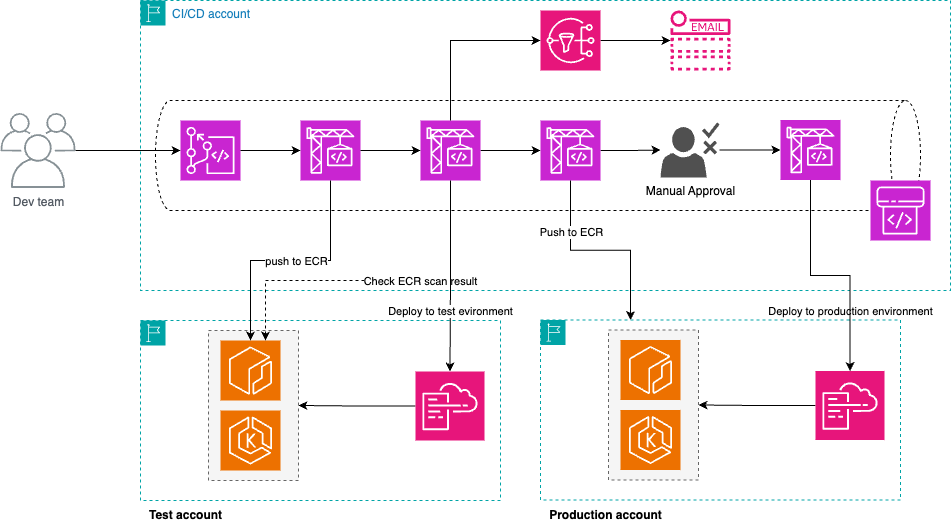

The diagram above was exported from draw.io. Its source (the exported page's mxGraphModel, read from the mxfile embedded in the PNG):
<mxGraphModel dx="1876" dy="605" grid="1" gridSize="10" guides="1" tooltips="1" connect="1" arrows="1" fold="1" page="1" pageScale="1" pageWidth="850" pageHeight="1100" math="0" shadow="0">
  <root>
    <mxCell id="0" />
    <mxCell id="1" parent="0" />
    <mxCell id="8AthubGoKB5q2uRBuhrz-3" value="CI/CD account" style="points=[[0,0],[0.25,0],[0.5,0],[0.75,0],[1,0],[1,0.25],[1,0.5],[1,0.75],[1,1],[0.75,1],[0.5,1],[0.25,1],[0,1],[0,0.75],[0,0.5],[0,0.25]];outlineConnect=0;gradientColor=none;html=1;whiteSpace=wrap;fontSize=12;fontStyle=0;container=1;pointerEvents=0;collapsible=0;recursiveResize=0;shape=mxgraph.aws4.group;grIcon=mxgraph.aws4.group_region;strokeColor=#00A4A6;fillColor=none;verticalAlign=top;align=left;spacingLeft=30;fontColor=#147EBA;dashed=1;" vertex="1" parent="1">
      <mxGeometry x="40" y="40" width="810" height="290" as="geometry" />
    </mxCell>
    <mxCell id="8AthubGoKB5q2uRBuhrz-18" value="" style="shape=cylinder3;whiteSpace=wrap;html=1;boundedLbl=1;backgroundOutline=1;size=15;direction=south;dashed=1;" vertex="1" parent="8AthubGoKB5q2uRBuhrz-3">
      <mxGeometry x="15" y="100" width="765" height="110" as="geometry" />
    </mxCell>
    <mxCell id="8AthubGoKB5q2uRBuhrz-5" value="" style="sketch=0;points=[[0,0,0],[0.25,0,0],[0.5,0,0],[0.75,0,0],[1,0,0],[0,1,0],[0.25,1,0],[0.5,1,0],[0.75,1,0],[1,1,0],[0,0.25,0],[0,0.5,0],[0,0.75,0],[1,0.25,0],[1,0.5,0],[1,0.75,0]];outlineConnect=0;fontColor=#232F3E;fillColor=#C925D1;strokeColor=#ffffff;dashed=0;verticalLabelPosition=bottom;verticalAlign=top;align=center;html=1;fontSize=12;fontStyle=0;aspect=fixed;shape=mxgraph.aws4.resourceIcon;resIcon=mxgraph.aws4.codecommit;" vertex="1" parent="8AthubGoKB5q2uRBuhrz-3">
      <mxGeometry x="40" y="120" width="60" height="60" as="geometry" />
    </mxCell>
    <mxCell id="8AthubGoKB5q2uRBuhrz-6" value="" style="sketch=0;points=[[0,0,0],[0.25,0,0],[0.5,0,0],[0.75,0,0],[1,0,0],[0,1,0],[0.25,1,0],[0.5,1,0],[0.75,1,0],[1,1,0],[0,0.25,0],[0,0.5,0],[0,0.75,0],[1,0.25,0],[1,0.5,0],[1,0.75,0]];outlineConnect=0;fontColor=#232F3E;fillColor=#C925D1;strokeColor=#ffffff;dashed=0;verticalLabelPosition=bottom;verticalAlign=top;align=center;html=1;fontSize=12;fontStyle=0;aspect=fixed;shape=mxgraph.aws4.resourceIcon;resIcon=mxgraph.aws4.codebuild;" vertex="1" parent="8AthubGoKB5q2uRBuhrz-3">
      <mxGeometry x="160" y="120" width="60" height="60" as="geometry" />
    </mxCell>
    <mxCell id="8AthubGoKB5q2uRBuhrz-8" value="" style="sketch=0;points=[[0,0,0],[0.25,0,0],[0.5,0,0],[0.75,0,0],[1,0,0],[0,1,0],[0.25,1,0],[0.5,1,0],[0.75,1,0],[1,1,0],[0,0.25,0],[0,0.5,0],[0,0.75,0],[1,0.25,0],[1,0.5,0],[1,0.75,0]];outlineConnect=0;fontColor=#232F3E;fillColor=#C925D1;strokeColor=#ffffff;dashed=0;verticalLabelPosition=bottom;verticalAlign=top;align=center;html=1;fontSize=12;fontStyle=0;aspect=fixed;shape=mxgraph.aws4.resourceIcon;resIcon=mxgraph.aws4.codepipeline;" vertex="1" parent="8AthubGoKB5q2uRBuhrz-3">
      <mxGeometry x="730" y="180" width="60" height="60" as="geometry" />
    </mxCell>
    <mxCell id="8AthubGoKB5q2uRBuhrz-9" style="edgeStyle=orthogonalEdgeStyle;rounded=0;orthogonalLoop=1;jettySize=auto;html=1;entryX=0;entryY=0.5;entryDx=0;entryDy=0;entryPerimeter=0;" edge="1" parent="8AthubGoKB5q2uRBuhrz-3" source="8AthubGoKB5q2uRBuhrz-5" target="8AthubGoKB5q2uRBuhrz-6">
      <mxGeometry relative="1" as="geometry" />
    </mxCell>
    <mxCell id="8AthubGoKB5q2uRBuhrz-13" style="edgeStyle=orthogonalEdgeStyle;rounded=0;orthogonalLoop=1;jettySize=auto;html=1;exitX=1;exitY=0.5;exitDx=0;exitDy=0;exitPerimeter=0;" edge="1" parent="8AthubGoKB5q2uRBuhrz-3" source="8AthubGoKB5q2uRBuhrz-10" target="8AthubGoKB5q2uRBuhrz-11">
      <mxGeometry relative="1" as="geometry" />
    </mxCell>
    <mxCell id="8AthubGoKB5q2uRBuhrz-10" value="" style="sketch=0;points=[[0,0,0],[0.25,0,0],[0.5,0,0],[0.75,0,0],[1,0,0],[0,1,0],[0.25,1,0],[0.5,1,0],[0.75,1,0],[1,1,0],[0,0.25,0],[0,0.5,0],[0,0.75,0],[1,0.25,0],[1,0.5,0],[1,0.75,0]];outlineConnect=0;fontColor=#232F3E;fillColor=#C925D1;strokeColor=#ffffff;dashed=0;verticalLabelPosition=bottom;verticalAlign=top;align=center;html=1;fontSize=12;fontStyle=0;aspect=fixed;shape=mxgraph.aws4.resourceIcon;resIcon=mxgraph.aws4.codebuild;" vertex="1" parent="8AthubGoKB5q2uRBuhrz-3">
      <mxGeometry x="280" y="120" width="60" height="60" as="geometry" />
    </mxCell>
    <mxCell id="8AthubGoKB5q2uRBuhrz-15" style="edgeStyle=orthogonalEdgeStyle;rounded=0;orthogonalLoop=1;jettySize=auto;html=1;" edge="1" parent="8AthubGoKB5q2uRBuhrz-3" source="8AthubGoKB5q2uRBuhrz-11" target="8AthubGoKB5q2uRBuhrz-7">
      <mxGeometry relative="1" as="geometry" />
    </mxCell>
    <mxCell id="8AthubGoKB5q2uRBuhrz-11" value="" style="sketch=0;points=[[0,0,0],[0.25,0,0],[0.5,0,0],[0.75,0,0],[1,0,0],[0,1,0],[0.25,1,0],[0.5,1,0],[0.75,1,0],[1,1,0],[0,0.25,0],[0,0.5,0],[0,0.75,0],[1,0.25,0],[1,0.5,0],[1,0.75,0]];outlineConnect=0;fontColor=#232F3E;fillColor=#C925D1;strokeColor=#ffffff;dashed=0;verticalLabelPosition=bottom;verticalAlign=top;align=center;html=1;fontSize=12;fontStyle=0;aspect=fixed;shape=mxgraph.aws4.resourceIcon;resIcon=mxgraph.aws4.codebuild;" vertex="1" parent="8AthubGoKB5q2uRBuhrz-3">
      <mxGeometry x="400" y="120" width="60" height="60" as="geometry" />
    </mxCell>
    <mxCell id="8AthubGoKB5q2uRBuhrz-12" style="edgeStyle=orthogonalEdgeStyle;rounded=0;orthogonalLoop=1;jettySize=auto;html=1;exitX=1;exitY=0.5;exitDx=0;exitDy=0;exitPerimeter=0;entryX=0;entryY=0.5;entryDx=0;entryDy=0;entryPerimeter=0;" edge="1" parent="8AthubGoKB5q2uRBuhrz-3" source="8AthubGoKB5q2uRBuhrz-6" target="8AthubGoKB5q2uRBuhrz-10">
      <mxGeometry relative="1" as="geometry" />
    </mxCell>
    <mxCell id="8AthubGoKB5q2uRBuhrz-7" value="Manual Approval" style="sketch=0;pointerEvents=1;shadow=0;dashed=0;html=1;strokeColor=none;fillColor=#505050;labelPosition=center;verticalLabelPosition=bottom;verticalAlign=top;outlineConnect=0;align=center;shape=mxgraph.office.users.approver;" vertex="1" parent="8AthubGoKB5q2uRBuhrz-3">
      <mxGeometry x="520" y="122" width="59" height="55" as="geometry" />
    </mxCell>
    <mxCell id="8AthubGoKB5q2uRBuhrz-16" value="" style="sketch=0;points=[[0,0,0],[0.25,0,0],[0.5,0,0],[0.75,0,0],[1,0,0],[0,1,0],[0.25,1,0],[0.5,1,0],[0.75,1,0],[1,1,0],[0,0.25,0],[0,0.5,0],[0,0.75,0],[1,0.25,0],[1,0.5,0],[1,0.75,0]];outlineConnect=0;fontColor=#232F3E;fillColor=#C925D1;strokeColor=#ffffff;dashed=0;verticalLabelPosition=bottom;verticalAlign=top;align=center;html=1;fontSize=12;fontStyle=0;aspect=fixed;shape=mxgraph.aws4.resourceIcon;resIcon=mxgraph.aws4.codebuild;" vertex="1" parent="8AthubGoKB5q2uRBuhrz-3">
      <mxGeometry x="640" y="119.5" width="60" height="60" as="geometry" />
    </mxCell>
    <mxCell id="8AthubGoKB5q2uRBuhrz-17" style="edgeStyle=orthogonalEdgeStyle;rounded=0;orthogonalLoop=1;jettySize=auto;html=1;entryX=0;entryY=0.5;entryDx=0;entryDy=0;entryPerimeter=0;" edge="1" parent="8AthubGoKB5q2uRBuhrz-3" source="8AthubGoKB5q2uRBuhrz-7" target="8AthubGoKB5q2uRBuhrz-16">
      <mxGeometry relative="1" as="geometry" />
    </mxCell>
    <mxCell id="8AthubGoKB5q2uRBuhrz-23" style="edgeStyle=orthogonalEdgeStyle;rounded=0;orthogonalLoop=1;jettySize=auto;html=1;" edge="1" parent="8AthubGoKB5q2uRBuhrz-3" source="8AthubGoKB5q2uRBuhrz-19" target="8AthubGoKB5q2uRBuhrz-22">
      <mxGeometry relative="1" as="geometry" />
    </mxCell>
    <mxCell id="8AthubGoKB5q2uRBuhrz-19" value="" style="sketch=0;points=[[0,0,0],[0.25,0,0],[0.5,0,0],[0.75,0,0],[1,0,0],[0,1,0],[0.25,1,0],[0.5,1,0],[0.75,1,0],[1,1,0],[0,0.25,0],[0,0.5,0],[0,0.75,0],[1,0.25,0],[1,0.5,0],[1,0.75,0]];outlineConnect=0;fontColor=#232F3E;fillColor=#E7157B;strokeColor=#ffffff;dashed=0;verticalLabelPosition=bottom;verticalAlign=top;align=center;html=1;fontSize=12;fontStyle=0;aspect=fixed;shape=mxgraph.aws4.resourceIcon;resIcon=mxgraph.aws4.sns;" vertex="1" parent="8AthubGoKB5q2uRBuhrz-3">
      <mxGeometry x="400" y="10" width="60" height="60" as="geometry" />
    </mxCell>
    <mxCell id="8AthubGoKB5q2uRBuhrz-22" value="" style="sketch=0;outlineConnect=0;fontColor=#232F3E;gradientColor=none;fillColor=#E7157B;strokeColor=none;dashed=0;verticalLabelPosition=bottom;verticalAlign=top;align=center;html=1;fontSize=12;fontStyle=0;aspect=fixed;pointerEvents=1;shape=mxgraph.aws4.email_notification;" vertex="1" parent="8AthubGoKB5q2uRBuhrz-3">
      <mxGeometry x="530" y="10" width="60" height="60" as="geometry" />
    </mxCell>
    <mxCell id="8AthubGoKB5q2uRBuhrz-69" style="edgeStyle=orthogonalEdgeStyle;rounded=0;orthogonalLoop=1;jettySize=auto;html=1;exitX=0.5;exitY=0;exitDx=0;exitDy=0;exitPerimeter=0;entryX=0;entryY=0.5;entryDx=0;entryDy=0;entryPerimeter=0;" edge="1" parent="8AthubGoKB5q2uRBuhrz-3" source="8AthubGoKB5q2uRBuhrz-10" target="8AthubGoKB5q2uRBuhrz-19">
      <mxGeometry relative="1" as="geometry" />
    </mxCell>
    <mxCell id="8AthubGoKB5q2uRBuhrz-24" value="Dev team" style="sketch=0;outlineConnect=0;gradientColor=none;fontColor=#545B64;strokeColor=none;fillColor=#879196;dashed=0;verticalLabelPosition=bottom;verticalAlign=top;align=center;html=1;fontSize=12;fontStyle=0;aspect=fixed;shape=mxgraph.aws4.illustration_users;pointerEvents=1" vertex="1" parent="1">
      <mxGeometry x="-100" y="152.5" width="75" height="75" as="geometry" />
    </mxCell>
    <mxCell id="8AthubGoKB5q2uRBuhrz-25" style="edgeStyle=orthogonalEdgeStyle;rounded=0;orthogonalLoop=1;jettySize=auto;html=1;entryX=0;entryY=0.5;entryDx=0;entryDy=0;entryPerimeter=0;" edge="1" parent="1" source="8AthubGoKB5q2uRBuhrz-24" target="8AthubGoKB5q2uRBuhrz-5">
      <mxGeometry relative="1" as="geometry" />
    </mxCell>
    <mxCell id="8AthubGoKB5q2uRBuhrz-44" value="" style="points=[[0,0],[0.25,0],[0.5,0],[0.75,0],[1,0],[1,0.25],[1,0.5],[1,0.75],[1,1],[0.75,1],[0.5,1],[0.25,1],[0,1],[0,0.75],[0,0.5],[0,0.25]];outlineConnect=0;gradientColor=none;html=1;whiteSpace=wrap;fontSize=12;fontStyle=0;container=1;pointerEvents=0;collapsible=0;recursiveResize=0;shape=mxgraph.aws4.group;grIcon=mxgraph.aws4.group_region;strokeColor=#00A4A6;fillColor=none;verticalAlign=top;align=left;spacingLeft=30;fontColor=#147EBA;dashed=1;" vertex="1" parent="1">
      <mxGeometry x="40" y="360" width="360" height="180" as="geometry" />
    </mxCell>
    <mxCell id="8AthubGoKB5q2uRBuhrz-47" value="" style="fillColor=#f5f5f5;strokeColor=#666666;dashed=1;verticalAlign=top;fontStyle=0;fontColor=#333333;whiteSpace=wrap;html=1;" vertex="1" parent="8AthubGoKB5q2uRBuhrz-44">
      <mxGeometry x="68" y="10" width="90" height="150" as="geometry" />
    </mxCell>
    <mxCell id="8AthubGoKB5q2uRBuhrz-45" value="" style="sketch=0;points=[[0,0,0],[0.25,0,0],[0.5,0,0],[0.75,0,0],[1,0,0],[0,1,0],[0.25,1,0],[0.5,1,0],[0.75,1,0],[1,1,0],[0,0.25,0],[0,0.5,0],[0,0.75,0],[1,0.25,0],[1,0.5,0],[1,0.75,0]];outlineConnect=0;fontColor=#232F3E;fillColor=#ED7100;strokeColor=#ffffff;dashed=0;verticalLabelPosition=bottom;verticalAlign=top;align=center;html=1;fontSize=12;fontStyle=0;aspect=fixed;shape=mxgraph.aws4.resourceIcon;resIcon=mxgraph.aws4.ecr;" vertex="1" parent="8AthubGoKB5q2uRBuhrz-44">
      <mxGeometry x="80" y="20" width="60" height="60" as="geometry" />
    </mxCell>
    <mxCell id="8AthubGoKB5q2uRBuhrz-46" value="" style="sketch=0;points=[[0,0,0],[0.25,0,0],[0.5,0,0],[0.75,0,0],[1,0,0],[0,1,0],[0.25,1,0],[0.5,1,0],[0.75,1,0],[1,1,0],[0,0.25,0],[0,0.5,0],[0,0.75,0],[1,0.25,0],[1,0.5,0],[1,0.75,0]];outlineConnect=0;fontColor=#232F3E;fillColor=#ED7100;strokeColor=#ffffff;dashed=0;verticalLabelPosition=bottom;verticalAlign=top;align=center;html=1;fontSize=12;fontStyle=0;aspect=fixed;shape=mxgraph.aws4.resourceIcon;resIcon=mxgraph.aws4.eks;" vertex="1" parent="8AthubGoKB5q2uRBuhrz-44">
      <mxGeometry x="80" y="90" width="60" height="60" as="geometry" />
    </mxCell>
    <mxCell id="8AthubGoKB5q2uRBuhrz-55" style="edgeStyle=orthogonalEdgeStyle;rounded=0;orthogonalLoop=1;jettySize=auto;html=1;exitX=0;exitY=0.5;exitDx=0;exitDy=0;exitPerimeter=0;" edge="1" parent="8AthubGoKB5q2uRBuhrz-44" source="8AthubGoKB5q2uRBuhrz-53" target="8AthubGoKB5q2uRBuhrz-47">
      <mxGeometry relative="1" as="geometry" />
    </mxCell>
    <mxCell id="8AthubGoKB5q2uRBuhrz-53" value="" style="sketch=0;points=[[0,0,0],[0.25,0,0],[0.5,0,0],[0.75,0,0],[1,0,0],[0,1,0],[0.25,1,0],[0.5,1,0],[0.75,1,0],[1,1,0],[0,0.25,0],[0,0.5,0],[0,0.75,0],[1,0.25,0],[1,0.5,0],[1,0.75,0]];points=[[0,0,0],[0.25,0,0],[0.5,0,0],[0.75,0,0],[1,0,0],[0,1,0],[0.25,1,0],[0.5,1,0],[0.75,1,0],[1,1,0],[0,0.25,0],[0,0.5,0],[0,0.75,0],[1,0.25,0],[1,0.5,0],[1,0.75,0]];outlineConnect=0;fontColor=#232F3E;fillColor=#E7157B;strokeColor=#ffffff;dashed=0;verticalLabelPosition=bottom;verticalAlign=top;align=center;html=1;fontSize=12;fontStyle=0;aspect=fixed;shape=mxgraph.aws4.resourceIcon;resIcon=mxgraph.aws4.cloudformation;" vertex="1" parent="8AthubGoKB5q2uRBuhrz-44">
      <mxGeometry x="275" y="51" width="69" height="69" as="geometry" />
    </mxCell>
    <mxCell id="8AthubGoKB5q2uRBuhrz-48" style="edgeStyle=orthogonalEdgeStyle;rounded=0;orthogonalLoop=1;jettySize=auto;html=1;exitX=0.5;exitY=1;exitDx=0;exitDy=0;exitPerimeter=0;entryX=0.5;entryY=0;entryDx=0;entryDy=0;entryPerimeter=0;" edge="1" parent="1" source="8AthubGoKB5q2uRBuhrz-6" target="8AthubGoKB5q2uRBuhrz-45">
      <mxGeometry relative="1" as="geometry" />
    </mxCell>
    <mxCell id="8AthubGoKB5q2uRBuhrz-49" value="push to ECR" style="edgeLabel;html=1;align=center;verticalAlign=middle;resizable=0;points=[];" vertex="1" connectable="0" parent="8AthubGoKB5q2uRBuhrz-48">
      <mxGeometry x="-0.0417" relative="1" as="geometry">
        <mxPoint as="offset" />
      </mxGeometry>
    </mxCell>
    <mxCell id="8AthubGoKB5q2uRBuhrz-50" style="edgeStyle=orthogonalEdgeStyle;rounded=0;orthogonalLoop=1;jettySize=auto;html=1;exitX=0.5;exitY=1;exitDx=0;exitDy=0;exitPerimeter=0;entryX=0.75;entryY=0;entryDx=0;entryDy=0;entryPerimeter=0;dashed=1;" edge="1" parent="1" source="8AthubGoKB5q2uRBuhrz-10" target="8AthubGoKB5q2uRBuhrz-45">
      <mxGeometry relative="1" as="geometry">
        <Array as="points">
          <mxPoint x="350" y="320" />
          <mxPoint x="165" y="320" />
        </Array>
      </mxGeometry>
    </mxCell>
    <mxCell id="8AthubGoKB5q2uRBuhrz-52" value="Check ECR scan result" style="edgeLabel;html=1;align=center;verticalAlign=middle;resizable=0;points=[];" vertex="1" connectable="0" parent="8AthubGoKB5q2uRBuhrz-50">
      <mxGeometry x="-0.2406" relative="1" as="geometry">
        <mxPoint as="offset" />
      </mxGeometry>
    </mxCell>
    <mxCell id="8AthubGoKB5q2uRBuhrz-54" style="edgeStyle=orthogonalEdgeStyle;rounded=0;orthogonalLoop=1;jettySize=auto;html=1;exitX=0.5;exitY=1;exitDx=0;exitDy=0;exitPerimeter=0;entryX=0.5;entryY=0;entryDx=0;entryDy=0;entryPerimeter=0;" edge="1" parent="1" source="8AthubGoKB5q2uRBuhrz-10" target="8AthubGoKB5q2uRBuhrz-53">
      <mxGeometry relative="1" as="geometry" />
    </mxCell>
    <mxCell id="8AthubGoKB5q2uRBuhrz-56" value="Deploy to test evironment" style="edgeLabel;html=1;align=center;verticalAlign=middle;resizable=0;points=[];" vertex="1" connectable="0" parent="8AthubGoKB5q2uRBuhrz-54">
      <mxGeometry x="0.3629" relative="1" as="geometry">
        <mxPoint y="1" as="offset" />
      </mxGeometry>
    </mxCell>
    <mxCell id="8AthubGoKB5q2uRBuhrz-57" value="Test account" style="text;html=1;align=center;verticalAlign=middle;resizable=0;points=[];autosize=1;strokeColor=none;fillColor=none;fontStyle=1" vertex="1" parent="1">
      <mxGeometry x="40" y="540" width="90" height="30" as="geometry" />
    </mxCell>
    <mxCell id="8AthubGoKB5q2uRBuhrz-58" value="" style="points=[[0,0],[0.25,0],[0.5,0],[0.75,0],[1,0],[1,0.25],[1,0.5],[1,0.75],[1,1],[0.75,1],[0.5,1],[0.25,1],[0,1],[0,0.75],[0,0.5],[0,0.25]];outlineConnect=0;gradientColor=none;html=1;whiteSpace=wrap;fontSize=12;fontStyle=0;container=1;pointerEvents=0;collapsible=0;recursiveResize=0;shape=mxgraph.aws4.group;grIcon=mxgraph.aws4.group_region;strokeColor=#00A4A6;fillColor=none;verticalAlign=top;align=left;spacingLeft=30;fontColor=#147EBA;dashed=1;" vertex="1" parent="1">
      <mxGeometry x="440" y="359.5" width="360" height="180" as="geometry" />
    </mxCell>
    <mxCell id="8AthubGoKB5q2uRBuhrz-59" value="" style="fillColor=#f5f5f5;strokeColor=#666666;dashed=1;verticalAlign=top;fontStyle=0;fontColor=#333333;whiteSpace=wrap;html=1;" vertex="1" parent="8AthubGoKB5q2uRBuhrz-58">
      <mxGeometry x="68" y="10" width="90" height="150" as="geometry" />
    </mxCell>
    <mxCell id="8AthubGoKB5q2uRBuhrz-60" value="" style="sketch=0;points=[[0,0,0],[0.25,0,0],[0.5,0,0],[0.75,0,0],[1,0,0],[0,1,0],[0.25,1,0],[0.5,1,0],[0.75,1,0],[1,1,0],[0,0.25,0],[0,0.5,0],[0,0.75,0],[1,0.25,0],[1,0.5,0],[1,0.75,0]];outlineConnect=0;fontColor=#232F3E;fillColor=#ED7100;strokeColor=#ffffff;dashed=0;verticalLabelPosition=bottom;verticalAlign=top;align=center;html=1;fontSize=12;fontStyle=0;aspect=fixed;shape=mxgraph.aws4.resourceIcon;resIcon=mxgraph.aws4.ecr;" vertex="1" parent="8AthubGoKB5q2uRBuhrz-58">
      <mxGeometry x="80" y="20" width="60" height="60" as="geometry" />
    </mxCell>
    <mxCell id="8AthubGoKB5q2uRBuhrz-61" value="" style="sketch=0;points=[[0,0,0],[0.25,0,0],[0.5,0,0],[0.75,0,0],[1,0,0],[0,1,0],[0.25,1,0],[0.5,1,0],[0.75,1,0],[1,1,0],[0,0.25,0],[0,0.5,0],[0,0.75,0],[1,0.25,0],[1,0.5,0],[1,0.75,0]];outlineConnect=0;fontColor=#232F3E;fillColor=#ED7100;strokeColor=#ffffff;dashed=0;verticalLabelPosition=bottom;verticalAlign=top;align=center;html=1;fontSize=12;fontStyle=0;aspect=fixed;shape=mxgraph.aws4.resourceIcon;resIcon=mxgraph.aws4.eks;" vertex="1" parent="8AthubGoKB5q2uRBuhrz-58">
      <mxGeometry x="80" y="90" width="60" height="60" as="geometry" />
    </mxCell>
    <mxCell id="8AthubGoKB5q2uRBuhrz-62" style="edgeStyle=orthogonalEdgeStyle;rounded=0;orthogonalLoop=1;jettySize=auto;html=1;exitX=0;exitY=0.5;exitDx=0;exitDy=0;exitPerimeter=0;" edge="1" parent="8AthubGoKB5q2uRBuhrz-58" source="8AthubGoKB5q2uRBuhrz-63" target="8AthubGoKB5q2uRBuhrz-59">
      <mxGeometry relative="1" as="geometry" />
    </mxCell>
    <mxCell id="8AthubGoKB5q2uRBuhrz-63" value="" style="sketch=0;points=[[0,0,0],[0.25,0,0],[0.5,0,0],[0.75,0,0],[1,0,0],[0,1,0],[0.25,1,0],[0.5,1,0],[0.75,1,0],[1,1,0],[0,0.25,0],[0,0.5,0],[0,0.75,0],[1,0.25,0],[1,0.5,0],[1,0.75,0]];points=[[0,0,0],[0.25,0,0],[0.5,0,0],[0.75,0,0],[1,0,0],[0,1,0],[0.25,1,0],[0.5,1,0],[0.75,1,0],[1,1,0],[0,0.25,0],[0,0.5,0],[0,0.75,0],[1,0.25,0],[1,0.5,0],[1,0.75,0]];outlineConnect=0;fontColor=#232F3E;fillColor=#E7157B;strokeColor=#ffffff;dashed=0;verticalLabelPosition=bottom;verticalAlign=top;align=center;html=1;fontSize=12;fontStyle=0;aspect=fixed;shape=mxgraph.aws4.resourceIcon;resIcon=mxgraph.aws4.cloudformation;" vertex="1" parent="8AthubGoKB5q2uRBuhrz-58">
      <mxGeometry x="275" y="51" width="69" height="69" as="geometry" />
    </mxCell>
    <mxCell id="8AthubGoKB5q2uRBuhrz-64" value="Deploy to production environment" style="edgeLabel;html=1;align=center;verticalAlign=middle;resizable=0;points=[];" vertex="1" connectable="0" parent="1">
      <mxGeometry x="749.5" y="350" as="geometry" />
    </mxCell>
    <mxCell id="8AthubGoKB5q2uRBuhrz-65" value="Production account" style="text;html=1;align=center;verticalAlign=middle;resizable=0;points=[];autosize=1;strokeColor=none;fillColor=none;fontStyle=1" vertex="1" parent="1">
      <mxGeometry x="440" y="539.5" width="130" height="30" as="geometry" />
    </mxCell>
    <mxCell id="8AthubGoKB5q2uRBuhrz-66" style="edgeStyle=orthogonalEdgeStyle;rounded=0;orthogonalLoop=1;jettySize=auto;html=1;entryX=0.25;entryY=0;entryDx=0;entryDy=0;" edge="1" parent="1" source="8AthubGoKB5q2uRBuhrz-11" target="8AthubGoKB5q2uRBuhrz-58">
      <mxGeometry relative="1" as="geometry" />
    </mxCell>
    <mxCell id="8AthubGoKB5q2uRBuhrz-67" value="Push to ECR" style="edgeLabel;html=1;align=center;verticalAlign=middle;resizable=0;points=[];" vertex="1" connectable="0" parent="8AthubGoKB5q2uRBuhrz-66">
      <mxGeometry x="-0.4887" relative="1" as="geometry">
        <mxPoint as="offset" />
      </mxGeometry>
    </mxCell>
    <mxCell id="8AthubGoKB5q2uRBuhrz-68" style="edgeStyle=orthogonalEdgeStyle;rounded=0;orthogonalLoop=1;jettySize=auto;html=1;exitX=0.5;exitY=1;exitDx=0;exitDy=0;exitPerimeter=0;entryX=0.5;entryY=0;entryDx=0;entryDy=0;entryPerimeter=0;" edge="1" parent="1" source="8AthubGoKB5q2uRBuhrz-16" target="8AthubGoKB5q2uRBuhrz-63">
      <mxGeometry relative="1" as="geometry" />
    </mxCell>
  </root>
</mxGraphModel>